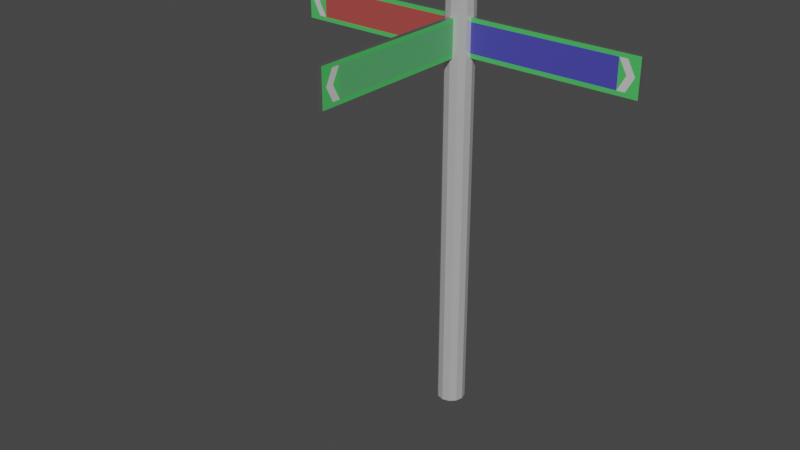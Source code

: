 # Source: SignPost.blend  (saved by Blender 3.2.14; exported with 4.5.12 LTS)
import bpy
from mathutils import Matrix  # noqa: F401  (used for matrix-valued properties, if any)

bpy.ops.wm.read_factory_settings(use_empty=True)
scene = bpy.context.scene
scene.name = 'Scene'

# ---- collections
col_collection = bpy.data.collections.new('Collection'); scene.collection.children.link(col_collection)

# ---- materials (node trees are filled in below, after node groups)
mat_arrow = bpy.data.materials.new('Arrow')
mat_arrow.use_transparent_shadow = False
mat_backing = bpy.data.materials.new('Backing')
mat_backing.use_transparent_shadow = False
mat_greensign = bpy.data.materials.new('GreenSign')
mat_greensign.use_transparent_shadow = False
mat_label1 = bpy.data.materials.new('Label1')
mat_label1.use_transparent_shadow = False
mat_label2 = bpy.data.materials.new('Label2')
mat_label2.use_transparent_shadow = False
mat_label3 = bpy.data.materials.new('Label3')
mat_label3.use_transparent_shadow = False
mat_post = bpy.data.materials.new('Post')
mat_post.use_transparent_shadow = False
mat_label2_back = bpy.data.materials.new('Label2 Back')
mat_label2_back.use_transparent_shadow = False
mat_label3_back = bpy.data.materials.new('Label3 Back')
mat_label3_back.use_transparent_shadow = False
mat_label1_back = bpy.data.materials.new('Label1 Back')
mat_label1_back.use_transparent_shadow = False

# ---- material node trees
mat_arrow.use_nodes = True; mat_arrow.node_tree.nodes.clear()
_N = mat_arrow.node_tree.nodes; _L = mat_arrow.node_tree.links
n0 = _N.new('ShaderNodeBsdfPrincipled'); n0.name = 'Principled BSDF'; n0.location = (10, 300)
n0.distribution = 'GGX'
n0.subsurface_method = 'RANDOM_WALK_SKIN'
n0.inputs[1].default_value = 0.2569
n0.inputs[2].default_value = 0.289
n0.inputs[3].default_value = 1.45
n0.inputs[11].default_value = 1.01
n0.inputs[27].default_value = (0.0, 0.0, 0.0, 1.0)
n0.inputs[28].default_value = 1.0
n1 = _N.new('ShaderNodeOutputMaterial'); n1.name = 'Material Output'; n1.location = (300, 300)
_L.new(n0.outputs[0], n1.inputs[0])
n1.is_active_output = True
mat_backing.use_nodes = True; mat_backing.node_tree.nodes.clear()
_N = mat_backing.node_tree.nodes; _L = mat_backing.node_tree.links
n0 = _N.new('ShaderNodeBsdfPrincipled'); n0.name = 'Principled BSDF'; n0.location = (10, 300)
n0.distribution = 'GGX'
n0.subsurface_method = 'RANDOM_WALK_SKIN'
n0.inputs[0].default_value = (0.5457, 0.5457, 0.5457, 1.0)
n0.inputs[1].default_value = 0.9266
n0.inputs[2].default_value = 0.3073
n0.inputs[3].default_value = 1.45
n0.inputs[27].default_value = (0.0, 0.0, 0.0, 1.0)
n0.inputs[28].default_value = 1.0
n1 = _N.new('ShaderNodeOutputMaterial'); n1.name = 'Material Output'; n1.location = (300, 300)
_L.new(n0.outputs[0], n1.inputs[0])
n1.is_active_output = True
mat_greensign.use_nodes = True; mat_greensign.node_tree.nodes.clear()
_N = mat_greensign.node_tree.nodes; _L = mat_greensign.node_tree.links
n0 = _N.new('ShaderNodeBsdfPrincipled'); n0.name = 'Principled BSDF'; n0.location = (10, 300)
n0.distribution = 'GGX'
n0.subsurface_method = 'RANDOM_WALK_SKIN'
n0.inputs[0].default_value = (0.07336, 0.5457, 0.1177, 1.0)
n0.inputs[3].default_value = 1.45
n0.inputs[27].default_value = (0.0, 0.0, 0.0, 1.0)
n0.inputs[28].default_value = 1.0
n1 = _N.new('ShaderNodeOutputMaterial'); n1.name = 'Material Output'; n1.location = (300, 300)
_L.new(n0.outputs[0], n1.inputs[0])
n1.is_active_output = True
mat_label1.use_nodes = True; mat_label1.node_tree.nodes.clear()
_N = mat_label1.node_tree.nodes; _L = mat_label1.node_tree.links
n0 = _N.new('ShaderNodeBsdfPrincipled'); n0.name = 'Principled BSDF'; n0.location = (10, 300)
n0.distribution = 'GGX'
n0.subsurface_method = 'RANDOM_WALK_SKIN'
n0.inputs[0].default_value = (0.09759, 0.4233, 0.15, 1.0)
n0.inputs[3].default_value = 1.45
n0.inputs[27].default_value = (0.0, 0.0, 0.0, 1.0)
n0.inputs[28].default_value = 1.0
n1 = _N.new('ShaderNodeOutputMaterial'); n1.name = 'Material Output'; n1.location = (300, 300)
_L.new(n0.outputs[0], n1.inputs[0])
n1.is_active_output = True
mat_label2.use_nodes = True; mat_label2.node_tree.nodes.clear()
_N = mat_label2.node_tree.nodes; _L = mat_label2.node_tree.links
n0 = _N.new('ShaderNodeBsdfPrincipled'); n0.name = 'Principled BSDF'; n0.location = (10, 300)
n0.distribution = 'GGX'
n0.subsurface_method = 'RANDOM_WALK_SKIN'
n0.inputs[0].default_value = (0.06687, 0.06109, 0.4287, 1.0)
n0.inputs[3].default_value = 1.45
n0.inputs[27].default_value = (0.0, 0.0, 0.0, 1.0)
n0.inputs[28].default_value = 1.0
n1 = _N.new('ShaderNodeOutputMaterial'); n1.name = 'Material Output'; n1.location = (300, 300)
_L.new(n0.outputs[0], n1.inputs[0])
n1.is_active_output = True
mat_label3.use_nodes = True; mat_label3.node_tree.nodes.clear()
_N = mat_label3.node_tree.nodes; _L = mat_label3.node_tree.links
n0 = _N.new('ShaderNodeBsdfPrincipled'); n0.name = 'Principled BSDF'; n0.location = (10, 300)
n0.distribution = 'GGX'
n0.subsurface_method = 'RANDOM_WALK_SKIN'
n0.inputs[0].default_value = (0.4287, 0.07129, 0.06304, 1.0)
n0.inputs[3].default_value = 1.45
n0.inputs[27].default_value = (0.0, 0.0, 0.0, 1.0)
n0.inputs[28].default_value = 1.0
n1 = _N.new('ShaderNodeOutputMaterial'); n1.name = 'Material Output'; n1.location = (300, 300)
_L.new(n0.outputs[0], n1.inputs[0])
n1.is_active_output = True
mat_post.use_nodes = True; mat_post.node_tree.nodes.clear()
_N = mat_post.node_tree.nodes; _L = mat_post.node_tree.links
n0 = _N.new('ShaderNodeBsdfPrincipled'); n0.name = 'Principled BSDF'; n0.location = (10, 300)
n0.distribution = 'GGX'
n0.subsurface_method = 'RANDOM_WALK_SKIN'
n0.inputs[1].default_value = 0.4954
n0.inputs[2].default_value = 0.1972
n0.inputs[3].default_value = 1.45
n0.inputs[27].default_value = (0.0, 0.0, 0.0, 1.0)
n0.inputs[28].default_value = 1.0
n1 = _N.new('ShaderNodeOutputMaterial'); n1.name = 'Material Output'; n1.location = (300, 300)
_L.new(n0.outputs[0], n1.inputs[0])
n1.is_active_output = True
mat_label2_back.use_nodes = True; mat_label2_back.node_tree.nodes.clear()
_N = mat_label2_back.node_tree.nodes; _L = mat_label2_back.node_tree.links
n0 = _N.new('ShaderNodeBsdfPrincipled'); n0.name = 'Principled BSDF'; n0.location = (10, 300)
n0.distribution = 'GGX'
n0.subsurface_method = 'RANDOM_WALK_SKIN'
n0.inputs[3].default_value = 1.45
n0.inputs[27].default_value = (0.0, 0.0, 0.0, 1.0)
n0.inputs[28].default_value = 1.0
n1 = _N.new('ShaderNodeOutputMaterial'); n1.name = 'Material Output'; n1.location = (300, 300)
_L.new(n0.outputs[0], n1.inputs[0])
n1.is_active_output = True
mat_label3_back.use_nodes = True; mat_label3_back.node_tree.nodes.clear()
_N = mat_label3_back.node_tree.nodes; _L = mat_label3_back.node_tree.links
n0 = _N.new('ShaderNodeBsdfPrincipled'); n0.name = 'Principled BSDF'; n0.location = (10, 300)
n0.distribution = 'GGX'
n0.subsurface_method = 'RANDOM_WALK_SKIN'
n0.inputs[3].default_value = 1.45
n0.inputs[27].default_value = (0.0, 0.0, 0.0, 1.0)
n0.inputs[28].default_value = 1.0
n1 = _N.new('ShaderNodeOutputMaterial'); n1.name = 'Material Output'; n1.location = (300, 300)
_L.new(n0.outputs[0], n1.inputs[0])
n1.is_active_output = True
mat_label1_back.use_nodes = True; mat_label1_back.node_tree.nodes.clear()
_N = mat_label1_back.node_tree.nodes; _L = mat_label1_back.node_tree.links
n0 = _N.new('ShaderNodeBsdfPrincipled'); n0.name = 'Principled BSDF'; n0.location = (10, 300)
n0.distribution = 'GGX'
n0.subsurface_method = 'RANDOM_WALK_SKIN'
n0.inputs[3].default_value = 1.45
n0.inputs[27].default_value = (0.0, 0.0, 0.0, 1.0)
n0.inputs[28].default_value = 1.0
n1 = _N.new('ShaderNodeOutputMaterial'); n1.name = 'Material Output'; n1.location = (300, 300)
_L.new(n0.outputs[0], n1.inputs[0])
n1.is_active_output = True

# ---- world
world_world = bpy.data.worlds.new('World'); scene.world = world_world
world_world.use_nodes = True; world_world.node_tree.nodes.clear()
_N = world_world.node_tree.nodes; _L = world_world.node_tree.links
n0 = _N.new('ShaderNodeOutputWorld'); n0.name = 'World Output'; n0.location = (300, 300)
n1 = _N.new('ShaderNodeBackground'); n1.name = 'Background'; n1.location = (10, 300)
n1.inputs[0].default_value = (0.05088, 0.05088, 0.05088, 1.0)
_L.new(n1.outputs[0], n0.inputs[0])
n0.is_active_output = True
world_world.color = (0.05088, 0.05088, 0.05088)
world_world.use_sun_shadow = False
world_world.sun_shadow_jitter_overblur = 0.0

# ---- meshes
me_cylinder = bpy.data.meshes.new('Cylinder')
me_cylinder.from_pydata([(0.4315, -0.09824, 3.011), (0.4315, -0.09824, 3.311), (0.4315, 0.09824, 3.011), (0.4315, 0.09824, 3.311), (7.009, -0.09824, 3.011), (7.009, -0.09824, 3.311), (7.009, 0.09824, 3.011), (7.009, 0.09824, 3.311), (6.543, 0.09824, 3.011), (6.24, 0.09824, 3.011), (6.24, 0.09824, 3.311), (6.543, 0.09824, 3.311), (6.24, -0.09824, 3.011), (6.543, -0.09824, 3.011), (6.543, -0.09824, 3.311), (6.24, -0.09824, 3.311), (0.4315, -0.09824, 3.045), (0.4315, -0.09824, 3.161), (0.4315, -0.09824, 3.278), (0.4315, 0.09824, 3.278), (0.4315, 0.09824, 3.161), (0.4315, 0.09824, 3.045), (7.009, 0.09824, 3.278), (7.009, 0.09824, 3.161), (7.009, 0.09824, 3.045), (7.009, -0.09824, 3.278), (7.009, -0.09824, 3.161), (7.009, -0.09824, 3.045), (6.543, -0.09824, 3.278), (6.842, -0.09824, 3.161), (6.543, -0.09824, 3.045), (6.24, -0.09824, 3.278), (6.539, -0.09824, 3.161), (6.24, -0.09824, 3.045), (6.24, 0.09824, 3.278), (6.539, 0.09824, 3.161), (6.24, 0.09824, 3.045), (6.543, 0.09824, 3.278), (6.842, 0.09824, 3.161), (6.543, 0.09824, 3.045), (-0.4315, -0.09824, 3.011), (-0.4315, -0.09824, 3.311), (-0.4315, 0.09824, 3.011), (-0.4315, 0.09824, 3.311), (-7.009, -0.09824, 3.011), (-7.009, -0.09824, 3.311), (-7.009, 0.09824, 3.011), (-7.009, 0.09824, 3.311), (-6.543, 0.09824, 3.011), (-6.24, 0.09824, 3.011), (-6.24, 0.09824, 3.311), (-6.543, 0.09824, 3.311), (-6.24, -0.09824, 3.011), (-6.543, -0.09824, 3.011), (-6.543, -0.09824, 3.311), (-6.24, -0.09824, 3.311), (-0.4315, -0.09824, 3.045), (-0.4315, -0.09824, 3.161), (-0.4315, -0.09824, 3.278), (-0.4315, 0.09824, 3.278), (-0.4315, 0.09824, 3.161), (-0.4315, 0.09824, 3.045), (-7.009, 0.09824, 3.278), (-7.009, 0.09824, 3.161), (-7.009, 0.09824, 3.045), (-7.009, -0.09824, 3.278), (-7.009, -0.09824, 3.161), (-7.009, -0.09824, 3.045), (-6.543, -0.09824, 3.278), (-6.842, -0.09824, 3.161), (-6.543, -0.09824, 3.045), (-6.24, -0.09824, 3.278), (-6.539, -0.09824, 3.161), (-6.24, -0.09824, 3.045), (-6.24, 0.09824, 3.278), (-6.54, 0.09824, 3.161), (-6.24, 0.09824, 3.045), (-6.543, 0.09824, 3.278), (-6.843, 0.09824, 3.161), (-6.543, 0.09824, 3.045), (-0.09824, -0.4315, 3.011), (-0.09824, -0.4315, 3.311), (0.09824, -0.4315, 3.011), (0.09824, -0.4315, 3.311), (-0.09824, -7.009, 3.011), (-0.09824, -7.009, 3.311), (0.09824, -7.009, 3.011), (0.09824, -7.009, 3.311), (0.09824, -6.543, 3.011), (0.09824, -6.24, 3.011), (0.09824, -6.24, 3.311), (0.09824, -6.543, 3.311), (-0.09824, -6.24, 3.011), (-0.09824, -6.543, 3.011), (-0.09824, -6.543, 3.311), (-0.09824, -6.24, 3.311), (-0.09824, -0.4315, 3.045), (-0.09824, -0.4315, 3.161), (-0.09824, -0.4315, 3.278), (0.09824, -0.4315, 3.278), (0.09824, -0.4315, 3.161), (0.09824, -0.4315, 3.045), (0.09824, -7.009, 3.278), (0.09824, -7.009, 3.161), (0.09824, -7.009, 3.045), (-0.09824, -7.009, 3.278), (-0.09824, -7.009, 3.161), (-0.09824, -7.009, 3.045), (-0.09824, -6.543, 3.278), (-0.09824, -6.83, 3.161), (-0.09824, -6.543, 3.045), (-0.09824, -6.24, 3.278), (-0.09824, -6.527, 3.161), (-0.09824, -6.24, 3.045), (0.09824, -6.24, 3.278), (0.09824, -6.527, 3.161), (0.09824, -6.24, 3.045), (0.09824, -6.543, 3.278), (0.09824, -6.829, 3.161), (0.09824, -6.543, 3.045), (0.0, 0.5557, 0.008906), (0.0, 0.5557, 3.751), (0.2779, 0.4813, 0.008906), (0.2779, 0.4813, 3.751), (0.4813, 0.2779, 0.008906), (0.4813, 0.2779, 3.751), (0.5557, -2.429e-08, 0.008906), (0.5557, -2.429e-08, 3.751), (0.4813, -0.2779, 0.008906), (0.4813, -0.2779, 3.751), (0.2779, -0.4813, 0.008906), (0.2779, -0.4813, 3.751), (-4.858e-08, -0.5557, 0.008906), (-4.858e-08, -0.5557, 3.751), (-0.2779, -0.4813, 0.008906), (-0.2779, -0.4813, 3.751), (-0.4813, -0.2779, 0.008906), (-0.4813, -0.2779, 3.751), (-0.5557, 6.627e-09, 0.008906), (-0.5557, 6.627e-09, 3.751), (-0.4813, 0.2779, 0.008906), (-0.4813, 0.2779, 3.751), (-0.2779, 0.4813, 0.008906), (-0.2779, 0.4813, 3.751), (0.09824, -6.24, 3.161), (-0.09824, -6.24, 3.161), (-6.24, -0.09824, 3.161), (6.24, -0.09824, 3.161), (6.24, 0.09824, 3.161), (-6.24, 0.09824, 3.161)], [], [(18, 1, 3, 19), (37, 11, 7, 22), (22, 7, 5, 25), (31, 15, 1, 18), (8, 6, 4, 13), (10, 3, 1, 15), (7, 11, 14, 5), (11, 10, 15, 14), (2, 9, 12, 0), (9, 8, 13, 12), (25, 5, 14, 28), (28, 14, 15, 31), (19, 3, 10, 34), (34, 10, 11, 37), (9, 36, 39, 8), (36, 35, 38, 39), (35, 34, 37, 38), (2, 21, 36, 9), (21, 20, 148, 36), (20, 19, 34, 148), (13, 30, 33, 12), (30, 29, 32, 33), (29, 28, 31, 32), (4, 27, 30, 13), (27, 26, 29, 30), (26, 25, 28, 29), (12, 33, 16, 0), (33, 147, 17, 16), (32, 31, 147), (6, 24, 27, 4), (24, 23, 26, 27), (23, 22, 25, 26), (8, 39, 24, 6), (39, 38, 23, 24), (38, 37, 22, 23), (0, 16, 21, 2), (16, 17, 20, 21), (17, 18, 19, 20), (58, 59, 43, 41), (77, 62, 47, 51), (62, 65, 45, 47), (71, 58, 41, 55), (48, 53, 44, 46), (50, 55, 41, 43), (47, 45, 54, 51), (51, 54, 55, 50), (42, 40, 52, 49), (49, 52, 53, 48), (65, 68, 54, 45), (68, 71, 55, 54), (59, 74, 50, 43), (74, 77, 51, 50), (49, 48, 79, 76), (76, 79, 78, 75), (75, 78, 77, 74), (42, 49, 76, 61), (61, 76, 149, 60), (60, 149, 74, 59), (53, 52, 73, 70), (70, 73, 72, 69), (69, 72, 71, 68), (44, 53, 70, 67), (67, 70, 69, 66), (66, 69, 68, 65), (52, 40, 56, 73), (73, 56, 57, 146), (72, 146, 71), (46, 44, 67, 64), (64, 67, 66, 63), (63, 66, 65, 62), (48, 46, 64, 79), (79, 64, 63, 78), (78, 63, 62, 77), (40, 42, 61, 56), (56, 61, 60, 57), (57, 60, 59, 58), (98, 81, 83, 99), (117, 91, 87, 102), (102, 87, 85, 105), (111, 95, 81, 98), (88, 86, 84, 93), (90, 83, 81, 95), (87, 91, 94, 85), (91, 90, 95, 94), (82, 89, 92, 80), (89, 88, 93, 92), (105, 85, 94, 108), (108, 94, 95, 111), (99, 83, 90, 114), (114, 90, 91, 117), (89, 116, 119, 88), (116, 115, 118, 119), (115, 114, 117, 118), (82, 101, 116, 89), (101, 100, 144, 116), (100, 99, 114, 144), (93, 110, 113, 92), (110, 109, 112, 113), (109, 108, 111, 112), (84, 107, 110, 93), (107, 106, 109, 110), (106, 105, 108, 109), (92, 113, 96, 80), (113, 145, 97, 96), (112, 111, 145), (86, 104, 107, 84), (104, 103, 106, 107), (103, 102, 105, 106), (88, 119, 104, 86), (119, 118, 103, 104), (118, 117, 102, 103), (80, 96, 101, 82), (96, 97, 100, 101), (97, 98, 99, 100), (120, 121, 123, 122), (122, 123, 125, 124), (124, 125, 127, 126), (126, 127, 129, 128), (128, 129, 131, 130), (130, 131, 133, 132), (132, 133, 135, 134), (134, 135, 137, 136), (136, 137, 139, 138), (138, 139, 141, 140), (123, 121, 143, 141, 139, 137, 135, 133, 131, 129, 127, 125), (140, 141, 143, 142), (142, 143, 121, 120), (120, 122, 124, 126, 128, 130, 132, 134, 136, 138, 140, 142), (116, 144, 115), (144, 114, 115), (145, 113, 112), (145, 111, 98, 97), (71, 146, 57, 58), (146, 72, 73), (147, 31, 18, 17), (147, 33, 32), (36, 148, 35), (148, 34, 35), (149, 76, 75), (74, 149, 75)])
me_cylinder.polygons.foreach_set('material_index', [0, 2, 1, 2, 1, 1, 1, 1, 1, 1, 2, 2, 2, 2, 2, 0, 0, 2, 7, 7, 2, 0, 0, 2, 2, 2, 2, 4, 2, 1, 1, 1, 2, 2, 2, 0, 0, 0, 0, 2, 1, 2, 1, 1, 1, 1, 1, 1, 2, 2, 2, 2, 2, 0, 0, 2, 8, 8, 2, 0, 0, 2, 2, 2, 2, 5, 2, 1, 1, 1, 2, 2, 2, 0, 0, 0, 0, 2, 1, 2, 1, 1, 1, 1, 1, 1, 2, 2, 2, 2, 2, 0, 0, 2, 3, 3, 2, 0, 0, 2, 2, 2, 2, 9, 2, 1, 1, 1, 2, 2, 2, 0, 0, 0, 6, 6, 6, 6, 6, 6, 6, 6, 6, 6, 6, 6, 6, 6, 2, 2, 2, 9, 5, 2, 4, 2, 2, 2, 2, 2])
_uv = me_cylinder.uv_layers.new(name='UVMap')
_uv.uv.foreach_set('vector', [0.5625, 0.0, 0.625, 0.0, 0.625, 0.25, 0.5625, 0.25, 0.5625, 0.4823, 0.625, 0.4823, 0.625, 0.5, 0.5625, 0.5, 0.5625, 0.5, 0.625, 0.5, 0.625, 0.75, 0.5625, 0.75, 0.5625, 0.7792, 0.625, 0.7792, 0.625, 1.0, 0.5625, 1.0, 0.3573, 0.5, 0.375, 0.5, 0.375, 0.75, 0.3573, 0.75, 0.6542, 0.5, 0.875, 0.5, 0.875, 0.75, 0.6542, 0.75, 0.625, 0.5, 0.6427, 0.5, 0.6427, 0.75, 0.625, 0.75, 0.6427, 0.5, 0.6542, 0.5, 0.6542, 0.75, 0.6427, 0.75, 0.125, 0.5, 0.3458, 0.5, 0.3458, 0.75, 0.125, 0.75, 0.3458, 0.5, 0.3573, 0.5, 0.3573, 0.75, 0.3458, 0.75, 0.5625, 0.75, 0.625, 0.75, 0.625, 0.7677, 0.5625, 0.7677, 0.5625, 0.7677, 0.625, 0.7677, 0.625, 0.7792, 0.5625, 0.7792, 0.5625, 0.25, 0.625, 0.25, 0.625, 0.4708, 0.5625, 0.4708, 0.5625, 0.4708, 0.625, 0.4708, 0.625, 0.4823, 0.5625, 0.4823, 0.375, 0.4708, 0.4375, 0.4708, 0.4375, 0.4823, 0.375, 0.4823, 0.4375, 0.4708, 0.5, 0.4708, 0.5, 0.4823, 0.4375, 0.4823, 0.5, 0.4708, 0.5625, 0.4708, 0.5625, 0.4823, 0.5, 0.4823, 0.375, 0.25, 0.4375, 0.25, 0.4375, 0.4708, 0.375, 0.4708, 0.4375, 0.25, 0.5, 0.25, 0.5, 0.4709, 0.4375, 0.4708, 0.5, 0.25, 0.5625, 0.25, 0.5625, 0.4708, 0.5, 0.4709, 0.375, 0.7677, 0.4375, 0.7677, 0.4375, 0.7792, 0.375, 0.7792, 0.4375, 0.7677, 0.5, 0.7677, 0.5, 0.7792, 0.4375, 0.7792, 0.5, 0.7677, 0.5625, 0.7677, 0.5625, 0.7792, 0.5, 0.7792, 0.375, 0.75, 0.4375, 0.75, 0.4375, 0.7677, 0.375, 0.7677, 0.4375, 0.75, 0.5, 0.75, 0.5, 0.7677, 0.4375, 0.7677, 0.5, 0.75, 0.5625, 0.75, 0.5625, 0.7677, 0.5, 0.7677, 0.375, 0.7792, 0.4375, 0.7792, 0.4375, 1.0, 0.375, 1.0, 0.4375, 0.7792, 0.5, 0.7791, 0.5, 1.0, 0.4375, 1.0, 0.5, 0.7792, 0.5625, 0.7792, 0.5, 0.79, 0.375, 0.5, 0.4375, 0.5, 0.4375, 0.75, 0.375, 0.75, 0.4375, 0.5, 0.5, 0.5, 0.5, 0.75, 0.4375, 0.75, 0.5, 0.5, 0.5625, 0.5, 0.5625, 0.75, 0.5, 0.75, 0.375, 0.4823, 0.4375, 0.4823, 0.4375, 0.5, 0.375, 0.5, 0.4375, 0.4823, 0.5, 0.4823, 0.5, 0.5, 0.4375, 0.5, 0.5, 0.4823, 0.5625, 0.4823, 0.5625, 0.5, 0.5, 0.5, 0.375, 0.0, 0.4375, 0.0, 0.4375, 0.25, 0.375, 0.25, 0.4375, 0.0, 0.5, 0.0, 0.5, 0.25, 0.4375, 0.25, 0.5, 0.0, 0.5625, 0.0, 0.5625, 0.25, 0.5, 0.25, 0.5625, 0.0, 0.5625, 0.25, 0.625, 0.25, 0.625, 0.0, 0.5625, 0.4823, 0.5625, 0.5, 0.625, 0.5, 0.625, 0.4823, 0.5625, 0.5, 0.5625, 0.75, 0.625, 0.75, 0.625, 0.5, 0.5625, 0.7792, 0.5625, 1.0, 0.625, 1.0, 0.625, 0.7792, 0.3573, 0.5, 0.3573, 0.75, 0.375, 0.75, 0.375, 0.5, 0.6542, 0.5, 0.6542, 0.75, 0.875, 0.75, 0.875, 0.5, 0.625, 0.5, 0.625, 0.75, 0.6427, 0.75, 0.6427, 0.5, 0.6427, 0.5, 0.6427, 0.75, 0.6542, 0.75, 0.6542, 0.5, 0.125, 0.5, 0.125, 0.75, 0.3458, 0.75, 0.3458, 0.5, 0.3458, 0.5, 0.3458, 0.75, 0.3573, 0.75, 0.3573, 0.5, 0.5625, 0.75, 0.5625, 0.7677, 0.625, 0.7677, 0.625, 0.75, 0.5625, 0.7677, 0.5625, 0.7792, 0.625, 0.7792, 0.625, 0.7677, 0.5625, 0.25, 0.5625, 0.4708, 0.625, 0.4708, 0.625, 0.25, 0.5625, 0.4708, 0.5625, 0.4823, 0.625, 0.4823, 0.625, 0.4708, 0.375, 0.4708, 0.375, 0.4823, 0.4375, 0.4823, 0.4375, 0.4708, 0.4375, 0.4708, 0.4375, 0.4823, 0.5, 0.4823, 0.5, 0.4708, 0.5, 0.4708, 0.5, 0.4823, 0.5625, 0.4823, 0.5625, 0.4708, 0.375, 0.25, 0.375, 0.4708, 0.4375, 0.4708, 0.4375, 0.25, 0.4375, 0.25, 0.4375, 0.4708, 0.5, 0.4709, 0.5, 0.25, 0.5, 0.25, 0.5, 0.4709, 0.5625, 0.4708, 0.5625, 0.25, 0.375, 0.7677, 0.375, 0.7792, 0.4375, 0.7792, 0.4375, 0.7677, 0.4375, 0.7677, 0.4375, 0.7792, 0.5, 0.7792, 0.5, 0.7677, 0.5, 0.7677, 0.5, 0.7792, 0.5625, 0.7792, 0.5625, 0.7677, 0.375, 0.75, 0.375, 0.7677, 0.4375, 0.7677, 0.4375, 0.75, 0.4375, 0.75, 0.4375, 0.7677, 0.5, 0.7677, 0.5, 0.75, 0.5, 0.75, 0.5, 0.7677, 0.5625, 0.7677, 0.5625, 0.75, 0.375, 0.7792, 0.375, 1.0, 0.4375, 1.0, 0.4375, 0.7792, 0.4375, 0.7792, 0.4375, 1.0, 0.5, 1.0, 0.5, 0.7791, 0.5, 0.7792, 0.5, 0.79, 0.5625, 0.7792, 0.375, 0.5, 0.375, 0.75, 0.4375, 0.75, 0.4375, 0.5, 0.4375, 0.5, 0.4375, 0.75, 0.5, 0.75, 0.5, 0.5, 0.5, 0.5, 0.5, 0.75, 0.5625, 0.75, 0.5625, 0.5, 0.375, 0.4823, 0.375, 0.5, 0.4375, 0.5, 0.4375, 0.4823, 0.4375, 0.4823, 0.4375, 0.5, 0.5, 0.5, 0.5, 0.4823, 0.5, 0.4823, 0.5, 0.5, 0.5625, 0.5, 0.5625, 0.4823, 0.375, 0.0, 0.375, 0.25, 0.4375, 0.25, 0.4375, 0.0, 0.4375, 0.0, 0.4375, 0.25, 0.5, 0.25, 0.5, 0.0, 0.5, 0.0, 0.5, 0.25, 0.5625, 0.25, 0.5625, 0.0, 0.5625, 0.0, 0.625, 0.0, 0.625, 0.25, 0.5625, 0.25, 0.5625, 0.4823, 0.625, 0.4823, 0.625, 0.5, 0.5625, 0.5, 0.5625, 0.5, 0.625, 0.5, 0.625, 0.75, 0.5625, 0.75, 0.5625, 0.7792, 0.625, 0.7792, 0.625, 1.0, 0.5625, 1.0, 0.3573, 0.5, 0.375, 0.5, 0.375, 0.75, 0.3573, 0.75, 0.6542, 0.5, 0.875, 0.5, 0.875, 0.75, 0.6542, 0.75, 0.625, 0.5, 0.6427, 0.5, 0.6427, 0.75, 0.625, 0.75, 0.6427, 0.5, 0.6542, 0.5, 0.6542, 0.75, 0.6427, 0.75, 0.125, 0.5, 0.3458, 0.5, 0.3458, 0.75, 0.125, 0.75, 0.3458, 0.5, 0.3573, 0.5, 0.3573, 0.75, 0.3458, 0.75, 0.5625, 0.75, 0.625, 0.75, 0.625, 0.7677, 0.5625, 0.7677, 0.5625, 0.7677, 0.625, 0.7677, 0.625, 0.7792, 0.5625, 0.7792, 0.5625, 0.25, 0.625, 0.25, 0.625, 0.4708, 0.5625, 0.4708, 0.5625, 0.4708, 0.625, 0.4708, 0.625, 0.4823, 0.5625, 0.4823, 0.375, 0.4708, 0.4375, 0.4708, 0.4375, 0.4823, 0.375, 0.4823, 0.4375, 0.4708, 0.5, 0.4708, 0.5, 0.4823, 0.4375, 0.4823, 0.5, 0.4708, 0.5625, 0.4708, 0.5625, 0.4823, 0.5, 0.4823, 0.375, 0.25, 0.4375, 0.25, 0.4375, 0.4708, 0.375, 0.4708, 0.4375, 0.25, 0.5, 0.25, 0.5, 0.4713, 0.4375, 0.4708, 0.5, 0.25, 0.5625, 0.25, 0.5625, 0.4708, 0.5, 0.4713, 0.375, 0.7677, 0.4375, 0.7677, 0.4375, 0.7792, 0.375, 0.7792, 0.4375, 0.7677, 0.5, 0.7677, 0.5, 0.7792, 0.4375, 0.7792, 0.5, 0.7677, 0.5625, 0.7677, 0.5625, 0.7792, 0.5, 0.7792, 0.375, 0.75, 0.4375, 0.75, 0.4375, 0.7677, 0.375, 0.7677, 0.4375, 0.75, 0.5, 0.75, 0.5, 0.7677, 0.4375, 0.7677, 0.5, 0.75, 0.5625, 0.75, 0.5625, 0.7677, 0.5, 0.7677, 0.375, 0.7792, 0.4375, 0.7792, 0.4375, 1.0, 0.375, 1.0, 0.4375, 0.7792, 0.5, 0.7798, 0.5, 1.0, 0.4375, 1.0, 0.5, 0.7792, 0.5625, 0.7792, 0.5, 0.7896, 0.375, 0.5, 0.4375, 0.5, 0.4375, 0.75, 0.375, 0.75, 0.4375, 0.5, 0.5, 0.5, 0.5, 0.75, 0.4375, 0.75, 0.5, 0.5, 0.5625, 0.5, 0.5625, 0.75, 0.5, 0.75, 0.375, 0.4823, 0.4375, 0.4823, 0.4375, 0.5, 0.375, 0.5, 0.4375, 0.4823, 0.5, 0.4823, 0.5, 0.5, 0.4375, 0.5, 0.5, 0.4823, 0.5625, 0.4823, 0.5625, 0.5, 0.5, 0.5, 0.375, 0.0, 0.4375, 0.0, 0.4375, 0.25, 0.375, 0.25, 0.4375, 0.0, 0.5, 0.0, 0.5, 0.25, 0.4375, 0.25, 0.5, 0.0, 0.5625, 0.0, 0.5625, 0.25, 0.5, 0.25, 1.0, 0.5, 1.0, 1.0, 0.9167, 1.0, 0.9167, 0.5, 0.9167, 0.5, 0.9167, 1.0, 0.8333, 1.0, 0.8333, 0.5, 0.8333, 0.5, 0.8333, 1.0, 0.75, 1.0, 0.75, 0.5, 0.75, 0.5, 0.75, 1.0, 0.6667, 1.0, 0.6667, 0.5, 0.6667, 0.5, 0.6667, 1.0, 0.5833, 1.0, 0.5833, 0.5, 0.5833, 0.5, 0.5833, 1.0, 0.5, 1.0, 0.5, 0.5, 0.5, 0.5, 0.5, 1.0, 0.4167, 1.0, 0.4167, 0.5, 0.4167, 0.5, 0.4167, 1.0, 0.3333, 1.0, 0.3333, 0.5, 0.3333, 0.5, 0.3333, 1.0, 0.25, 1.0, 0.25, 0.5, 0.25, 0.5, 0.25, 1.0, 0.1667, 1.0, 0.1667, 0.5, 0.37, 0.4578, 0.25, 0.49, 0.13, 0.4578, 0.04215, 0.37, 0.01, 0.25, 0.04215, 0.13, 0.13, 0.04215, 0.25, 0.01, 0.37, 0.04215, 0.4578, 0.13, 0.49, 0.25, 0.4578, 0.37, 0.1667, 0.5, 0.1667, 1.0, 0.08333, 1.0, 0.08333, 0.5, 0.08333, 0.5, 0.08333, 1.0, 7.451e-08, 1.0, 7.451e-08, 0.5, 0.75, 0.49, 0.87, 0.4578, 0.9578, 0.37, 0.99, 0.25, 0.9578, 0.13, 0.87, 0.04215, 0.75, 0.01, 0.63, 0.04215, 0.5422, 0.13, 0.51, 0.25, 0.5422, 0.37, 0.63, 0.4578, 0.4375, 0.4708, 0.5, 0.4604, 0.5, 0.4708, 0.5, 0.4604, 0.5625, 0.4708, 0.5, 0.4708, 0.5, 0.7896, 0.4375, 0.7792, 0.5, 0.7792, 0.5, 0.7798, 0.5625, 0.7792, 0.5625, 1.0, 0.5, 1.0, 0.5625, 0.7792, 0.5, 0.7791, 0.5, 1.0, 0.5625, 1.0, 0.5, 0.79, 0.5, 0.7792, 0.4375, 0.7792, 0.5, 0.7791, 0.5625, 0.7792, 0.5625, 1.0, 0.5, 1.0, 0.5, 0.79, 0.4375, 0.7792, 0.5, 0.7792, 0.4375, 0.4708, 0.5, 0.46, 0.5, 0.4708, 0.5, 0.46, 0.5625, 0.4708, 0.5, 0.4708, 0.5, 0.4599, 0.4375, 0.4708, 0.5, 0.4708, 0.5625, 0.4708, 0.5, 0.4599, 0.5, 0.4708])
me_cylinder.materials.append(mat_arrow)
me_cylinder.materials.append(mat_backing)
me_cylinder.materials.append(mat_greensign)
me_cylinder.materials.append(mat_label1)
me_cylinder.materials.append(mat_label2)
me_cylinder.materials.append(mat_label3)
me_cylinder.materials.append(mat_post)
me_cylinder.materials.append(mat_label2_back)
me_cylinder.materials.append(mat_label3_back)
me_cylinder.materials.append(mat_label1_back)
me_cylinder.update()

# ---- objects
ob_cylinder = bpy.data.objects.new('Cylinder', me_cylinder)

# ---- transforms, parenting, visibility, modifiers, constraints
ob_cylinder.location = (0.0, 0.0, 0.0)
ob_cylinder.scale = (0.2095, 0.2095, 1.0)

# ---- collection membership
col_collection.objects.link(ob_cylinder)

# ---- scene / render settings (as saved in the file)
scene.frame_start = 1; scene.frame_end = 250; scene.frame_set(1)
scene.render.engine = 'BLENDER_EEVEE_NEXT'
scene.cycles.sampling_pattern = 'TABULATED_SOBOL'
scene.cycles.use_light_tree = False
scene.view_settings.view_transform = 'Filmic'
bpy.context.view_layer.update()

# ---- added for rendering (the .blend has no active camera and no usable light): camera, sun
cam_auto = bpy.data.cameras.new('AutoCamera')
cam_auto.lens = 50.0
cam_auto.sensor_width = 36.0
cam_auto.clip_end = 1000.0
ob_auto_camera = bpy.data.objects.new('AutoCamera', cam_auto)
scene.collection.objects.link(ob_auto_camera)
ob_auto_camera.location = (4.63933, -6.24336, 5.59123)
ob_auto_camera.rotation_euler = (1.09748, -7.21219e-08, 0.694738)
scene.camera = ob_auto_camera
light_auto_sun = bpy.data.lights.new('AutoSun', 'SUN')
light_auto_sun.energy = 3.0
light_auto_sun.angle = 0.0523599
ob_auto_sun = bpy.data.objects.new('AutoSun', light_auto_sun)
scene.collection.objects.link(ob_auto_sun)
ob_auto_sun.rotation_euler = (0.872665, 0.174533, 0.523599)
bpy.context.view_layer.update()
